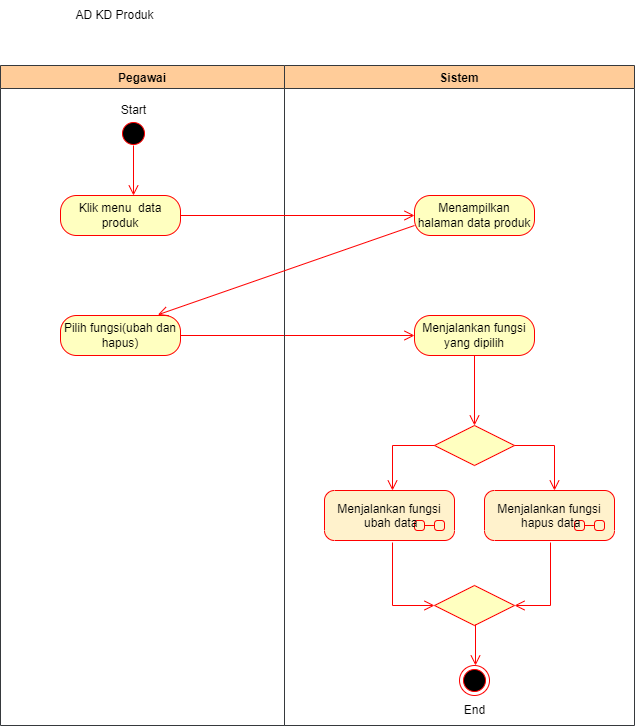

The diagram above was exported from draw.io. Its source (the exported page's mxGraphModel, read from the mxfile embedded in the PNG):
<mxGraphModel dx="1222" dy="550" grid="1" gridSize="10" guides="1" tooltips="1" connect="1" arrows="1" fold="1" page="1" pageScale="1" pageWidth="827" pageHeight="1169" math="0" shadow="0">
  <root>
    <mxCell id="0" />
    <mxCell id="1" parent="0" />
    <mxCell id="RkNuFrWRcUDixu-octRW-2" value="" style="edgeStyle=orthogonalEdgeStyle;html=1;verticalAlign=bottom;endArrow=open;endSize=8;strokeColor=#ff0000;rounded=0;" parent="1" edge="1">
      <mxGeometry relative="1" as="geometry">
        <mxPoint x="249" y="250" as="targetPoint" />
        <mxPoint x="249" y="200" as="sourcePoint" />
      </mxGeometry>
    </mxCell>
    <mxCell id="RkNuFrWRcUDixu-octRW-7" value="" style="edgeStyle=orthogonalEdgeStyle;html=1;verticalAlign=bottom;endArrow=open;endSize=8;strokeColor=#ff0000;rounded=0;entryX=0;entryY=0.5;entryDx=0;entryDy=0;" parent="1" edge="1" target="4AIJBRydVcs0ncqZnoAl-2">
      <mxGeometry relative="1" as="geometry">
        <mxPoint x="440" y="390" as="targetPoint" />
        <mxPoint x="290" y="390" as="sourcePoint" />
        <Array as="points" />
      </mxGeometry>
    </mxCell>
    <mxCell id="RkNuFrWRcUDixu-octRW-9" value="" style="edgeStyle=orthogonalEdgeStyle;html=1;align=left;verticalAlign=bottom;endArrow=open;endSize=8;strokeColor=#ff0000;rounded=0;exitX=0.5;exitY=1;exitDx=0;exitDy=0;" parent="1" edge="1">
      <mxGeometry x="0.4286" y="90" relative="1" as="geometry">
        <mxPoint x="590" y="480" as="targetPoint" />
        <mxPoint x="590" y="410" as="sourcePoint" />
        <mxPoint as="offset" />
      </mxGeometry>
    </mxCell>
    <mxCell id="RkNuFrWRcUDixu-octRW-21" value="Sistem" style="swimlane;fillColor=#ffcc99;strokeColor=#36393d;" parent="1" vertex="1">
      <mxGeometry x="400" y="120" width="350" height="660" as="geometry" />
    </mxCell>
    <mxCell id="4AIJBRydVcs0ncqZnoAl-2" value="Menjalankan fungsi yang dipilih" style="rounded=1;whiteSpace=wrap;html=1;arcSize=40;fontColor=#000000;fillColor=#ffffc0;strokeColor=#ff0000;" vertex="1" parent="RkNuFrWRcUDixu-octRW-21">
      <mxGeometry x="130" y="250" width="120" height="40" as="geometry" />
    </mxCell>
    <mxCell id="RkNuFrWRcUDixu-octRW-16" value="Pegawai" style="swimlane;fillColor=#ffcc99;strokeColor=#36393d;" parent="RkNuFrWRcUDixu-octRW-21" vertex="1">
      <mxGeometry x="-284" width="284" height="660" as="geometry" />
    </mxCell>
    <mxCell id="RkNuFrWRcUDixu-octRW-17" value="Klik menu&amp;nbsp; data produk" style="rounded=1;whiteSpace=wrap;html=1;arcSize=40;fontColor=#000000;fillColor=#ffffc0;strokeColor=#ff0000;" parent="RkNuFrWRcUDixu-octRW-16" vertex="1">
      <mxGeometry x="60" y="130" width="120" height="40" as="geometry" />
    </mxCell>
    <mxCell id="RkNuFrWRcUDixu-octRW-18" value="Pilih fungsi(ubah dan hapus)" style="rounded=1;whiteSpace=wrap;html=1;arcSize=40;fontColor=#000000;fillColor=#ffffc0;strokeColor=#ff0000;" parent="RkNuFrWRcUDixu-octRW-16" vertex="1">
      <mxGeometry x="60" y="250" width="120" height="40" as="geometry" />
    </mxCell>
    <mxCell id="RkNuFrWRcUDixu-octRW-20" value="Start" style="text;html=1;align=center;verticalAlign=middle;resizable=0;points=[];autosize=1;strokeColor=none;fillColor=none;" parent="RkNuFrWRcUDixu-octRW-16" vertex="1">
      <mxGeometry x="108" y="30" width="50" height="30" as="geometry" />
    </mxCell>
    <mxCell id="RkNuFrWRcUDixu-octRW-1" value="" style="ellipse;html=1;shape=startState;fillColor=#000000;strokeColor=#ff0000;" parent="RkNuFrWRcUDixu-octRW-16" vertex="1">
      <mxGeometry x="118" y="53" width="30" height="30" as="geometry" />
    </mxCell>
    <mxCell id="RkNuFrWRcUDixu-octRW-3" value="Menampilkan halaman data produk" style="rounded=1;whiteSpace=wrap;html=1;arcSize=40;fontColor=#000000;fillColor=#ffffc0;strokeColor=#ff0000;" parent="RkNuFrWRcUDixu-octRW-21" vertex="1">
      <mxGeometry x="130" y="130" width="120" height="40" as="geometry" />
    </mxCell>
    <mxCell id="RkNuFrWRcUDixu-octRW-4" value="" style="edgeStyle=orthogonalEdgeStyle;html=1;verticalAlign=bottom;endArrow=open;endSize=8;strokeColor=#ff0000;rounded=0;exitX=1;exitY=0.5;exitDx=0;exitDy=0;entryX=0;entryY=0.5;entryDx=0;entryDy=0;" parent="RkNuFrWRcUDixu-octRW-21" source="RkNuFrWRcUDixu-octRW-17" target="RkNuFrWRcUDixu-octRW-3" edge="1">
      <mxGeometry relative="1" as="geometry">
        <mxPoint x="-155" y="240" as="targetPoint" />
        <mxPoint x="-155" y="180" as="sourcePoint" />
      </mxGeometry>
    </mxCell>
    <mxCell id="RkNuFrWRcUDixu-octRW-5" value="" style="html=1;verticalAlign=bottom;endArrow=open;endSize=8;strokeColor=#ff0000;rounded=0;exitX=0;exitY=0.75;exitDx=0;exitDy=0;entryX=0.811;entryY=-0.018;entryDx=0;entryDy=0;entryPerimeter=0;" parent="RkNuFrWRcUDixu-octRW-21" target="RkNuFrWRcUDixu-octRW-18" edge="1" source="RkNuFrWRcUDixu-octRW-3">
      <mxGeometry relative="1" as="geometry">
        <mxPoint x="-130" y="250" as="targetPoint" />
        <mxPoint x="50.51999999999998" y="160" as="sourcePoint" />
      </mxGeometry>
    </mxCell>
    <mxCell id="RkNuFrWRcUDixu-octRW-8" value="" style="rhombus;whiteSpace=wrap;html=1;fillColor=#ffffc0;strokeColor=#ff0000;" parent="RkNuFrWRcUDixu-octRW-21" vertex="1">
      <mxGeometry x="150" y="360" width="80" height="40" as="geometry" />
    </mxCell>
    <mxCell id="RkNuFrWRcUDixu-octRW-11" value="" style="edgeStyle=orthogonalEdgeStyle;html=1;align=left;verticalAlign=bottom;endArrow=open;endSize=8;strokeColor=#ff0000;rounded=0;exitX=1;exitY=0.5;exitDx=0;exitDy=0;" parent="RkNuFrWRcUDixu-octRW-21" source="RkNuFrWRcUDixu-octRW-8" edge="1">
      <mxGeometry x="1" y="82" relative="1" as="geometry">
        <mxPoint x="270" y="425" as="targetPoint" />
        <mxPoint x="158" y="380" as="sourcePoint" />
        <mxPoint x="-2" y="20" as="offset" />
        <Array as="points">
          <mxPoint x="270" y="380" />
        </Array>
      </mxGeometry>
    </mxCell>
    <mxCell id="4AIJBRydVcs0ncqZnoAl-1" value="Menjalankan fungsi&#10; ubah data" style="shape=umlState;rounded=1;verticalAlign=top;spacingTop=5;umlStateSymbol=collapseState;absoluteArcSize=1;arcSize=10;fillStyle=auto;strokeWidth=1;fillColor=#fff2cc;strokeColor=#FF0000;sketch=0;shadow=0;" vertex="1" parent="RkNuFrWRcUDixu-octRW-21">
      <mxGeometry x="40" y="425" width="130" height="50" as="geometry" />
    </mxCell>
    <mxCell id="4AIJBRydVcs0ncqZnoAl-18" value="Menjalankan fungsi&#10; hapus data" style="shape=umlState;rounded=1;verticalAlign=top;spacingTop=5;umlStateSymbol=collapseState;absoluteArcSize=1;arcSize=10;fillStyle=auto;strokeWidth=1;fillColor=#fff2cc;strokeColor=#FF0000;sketch=0;shadow=0;" vertex="1" parent="RkNuFrWRcUDixu-octRW-21">
      <mxGeometry x="200" y="425" width="130" height="50" as="geometry" />
    </mxCell>
    <mxCell id="4AIJBRydVcs0ncqZnoAl-19" value="" style="rhombus;whiteSpace=wrap;html=1;fillColor=#ffffc0;strokeColor=#ff0000;" vertex="1" parent="RkNuFrWRcUDixu-octRW-21">
      <mxGeometry x="150" y="520" width="80" height="40" as="geometry" />
    </mxCell>
    <mxCell id="RkNuFrWRcUDixu-octRW-14" value="" style="ellipse;html=1;shape=endState;fillColor=#000000;strokeColor=#ff0000;" parent="RkNuFrWRcUDixu-octRW-21" vertex="1">
      <mxGeometry x="175" y="600" width="30" height="30" as="geometry" />
    </mxCell>
    <mxCell id="RkNuFrWRcUDixu-octRW-15" value="End" style="text;html=1;align=center;verticalAlign=middle;resizable=0;points=[];autosize=1;strokeColor=none;fillColor=none;" parent="RkNuFrWRcUDixu-octRW-21" vertex="1">
      <mxGeometry x="170" y="630" width="40" height="30" as="geometry" />
    </mxCell>
    <mxCell id="p9l7GapgXNut1FxgWCGt-1" value="AD KD Produk" style="text;html=1;align=center;verticalAlign=middle;resizable=0;points=[];autosize=1;strokeColor=none;fillColor=none;" parent="1" vertex="1">
      <mxGeometry x="180" y="55" width="100" height="30" as="geometry" />
    </mxCell>
    <mxCell id="4AIJBRydVcs0ncqZnoAl-5" value="" style="edgeStyle=orthogonalEdgeStyle;html=1;align=left;verticalAlign=bottom;endArrow=open;endSize=8;strokeColor=#ff0000;rounded=0;exitX=0;exitY=0.5;exitDx=0;exitDy=0;" edge="1" parent="1" source="RkNuFrWRcUDixu-octRW-8">
      <mxGeometry x="1" y="82" relative="1" as="geometry">
        <mxPoint x="508" y="545" as="targetPoint" />
        <mxPoint x="468" y="500" as="sourcePoint" />
        <mxPoint x="-2" y="20" as="offset" />
        <Array as="points">
          <mxPoint x="508" y="500" />
        </Array>
      </mxGeometry>
    </mxCell>
    <mxCell id="4AIJBRydVcs0ncqZnoAl-23" value="" style="edgeStyle=orthogonalEdgeStyle;html=1;align=left;verticalAlign=bottom;endArrow=open;endSize=8;strokeColor=#ff0000;rounded=0;entryX=0;entryY=0.5;entryDx=0;entryDy=0;" edge="1" parent="1" target="4AIJBRydVcs0ncqZnoAl-19">
      <mxGeometry x="1" y="82" relative="1" as="geometry">
        <mxPoint x="468" y="657" as="targetPoint" />
        <mxPoint x="508" y="597" as="sourcePoint" />
        <mxPoint x="-2" y="20" as="offset" />
        <Array as="points">
          <mxPoint x="508" y="660" />
        </Array>
      </mxGeometry>
    </mxCell>
    <mxCell id="4AIJBRydVcs0ncqZnoAl-24" value="" style="edgeStyle=orthogonalEdgeStyle;html=1;align=left;verticalAlign=bottom;endArrow=open;endSize=8;strokeColor=#ff0000;rounded=0;entryX=1;entryY=0.5;entryDx=0;entryDy=0;" edge="1" parent="1" target="4AIJBRydVcs0ncqZnoAl-19">
      <mxGeometry x="1" y="82" relative="1" as="geometry">
        <mxPoint x="708" y="660" as="targetPoint" />
        <mxPoint x="666" y="597" as="sourcePoint" />
        <mxPoint x="-2" y="20" as="offset" />
        <Array as="points">
          <mxPoint x="666" y="660" />
        </Array>
      </mxGeometry>
    </mxCell>
    <mxCell id="4AIJBRydVcs0ncqZnoAl-25" value="" style="edgeStyle=orthogonalEdgeStyle;html=1;align=left;verticalAlign=bottom;endArrow=open;endSize=8;strokeColor=#ff0000;rounded=0;exitX=0.5;exitY=1;exitDx=0;exitDy=0;" edge="1" parent="1">
      <mxGeometry x="0.4286" y="90" relative="1" as="geometry">
        <mxPoint x="591" y="720" as="targetPoint" />
        <mxPoint x="591" y="679" as="sourcePoint" />
        <mxPoint as="offset" />
      </mxGeometry>
    </mxCell>
  </root>
</mxGraphModel>